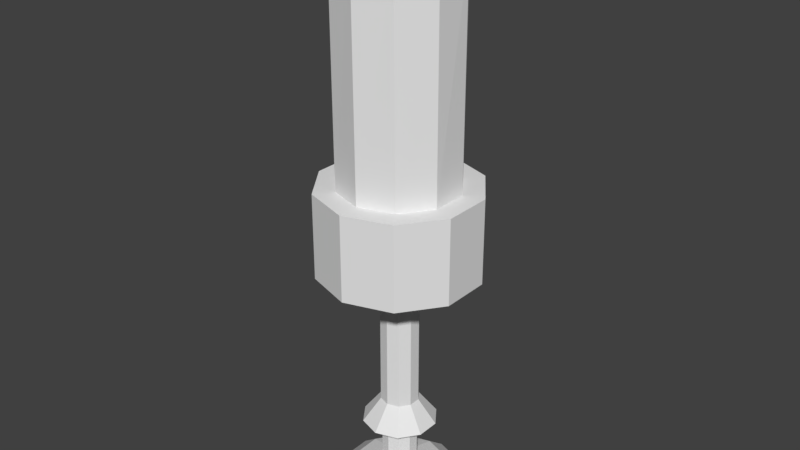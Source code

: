 # Source: Candle.blend  (saved by Blender 2.79.0; exported with 4.5.12 LTS)
import bpy
from mathutils import Matrix  # noqa: F401  (used for matrix-valued properties, if any)

bpy.ops.wm.read_factory_settings(use_empty=True)
scene = bpy.context.scene
scene.name = 'Scene'

# ---- collections
col_collection_1 = bpy.data.collections.new('Collection 1'); scene.collection.children.link(col_collection_1)

# ---- materials (node trees are filled in below, after node groups)
mat_material_001 = bpy.data.materials.new('Material.001')
mat_material_001.alpha_threshold = 0.0
mat_material_001.use_transparent_shadow = False
mat_material_001.roughness = 0.5
mat_material_002 = bpy.data.materials.new('Material.002')
mat_material_002.alpha_threshold = 0.0
mat_material_002.use_transparent_shadow = False
mat_material_002.roughness = 0.5
mat_material_003 = bpy.data.materials.new('Material.003')
mat_material_003.alpha_threshold = 0.0
mat_material_003.use_transparent_shadow = False
mat_material_003.roughness = 0.5
mat_material_004 = bpy.data.materials.new('Material.004')
mat_material_004.alpha_threshold = 0.0
mat_material_004.use_transparent_shadow = False
mat_material_004.roughness = 0.5

# ---- material node trees

# ---- world
world_world = bpy.data.worlds.new('World'); scene.world = world_world
world_world.color = (0.05088, 0.05088, 0.05088)
world_world.use_sun_shadow = False
world_world.sun_shadow_jitter_overblur = 0.0
world_world.cycles.sampling_method = 'MANUAL'

# ---- meshes
me_circle = bpy.data.meshes.new('Circle')
me_circle.from_pydata([(0.0, 1.0, 0.0), (-0.5878, 0.809, 0.0), (-0.9511, 0.309, 0.0), (-0.9511, -0.309, 0.0), (-0.5878, -0.809, 0.0), (8.742e-08, -1.0, 0.0), (0.5878, -0.809, 0.0), (0.9511, -0.309, 0.0), (0.9511, 0.309, 0.0), (0.5878, 0.809, 0.0), (-8.909e-09, 0.7011, 0.2364), (-0.4121, 0.5672, 0.2364), (-0.6667, 0.2166, 0.2364), (-0.6667, -0.2166, 0.2364), (-0.4121, -0.5672, 0.2364), (5.238e-08, -0.7011, 0.2364), (0.4121, -0.5672, 0.2364), (0.6667, -0.2166, 0.2364), (0.6667, 0.2166, 0.2364), (0.4121, 0.5672, 0.2364), (-3.753e-08, 0.2601, 0.3702), (-0.1529, 0.2104, 0.3702), (-0.2474, 0.08037, 0.3702), (-0.2474, -0.08037, 0.3702), (-0.1529, -0.2104, 0.3702), (-1.479e-08, -0.2601, 0.3702), (0.1529, -0.2104, 0.3702), (0.2474, -0.08037, 0.3702), (0.2474, 0.08037, 0.3702), (0.1529, 0.2104, 0.3702), (-5.709e-09, 0.2601, 0.9362), (-0.1529, 0.2104, 0.9362), (-0.2474, 0.08037, 0.9362), (-0.2474, -0.08037, 0.9362), (-0.1529, -0.2104, 0.9362), (1.703e-08, -0.2601, 0.9362), (0.1529, -0.2104, 0.9362), (0.2474, -0.08037, 0.9362), (0.2474, 0.08037, 0.9362), (0.1529, 0.2104, 0.9362), (-8.651e-09, 0.5406, 1.128), (-0.3177, 0.4373, 1.128), (-0.5141, 0.167, 1.128), (-0.5141, -0.167, 1.128), (-0.3177, -0.4373, 1.128), (3.861e-08, -0.5406, 1.128), (0.3177, -0.4373, 1.128), (0.5141, -0.167, 1.128), (0.5141, 0.167, 1.128), (0.3177, 0.4373, 1.128), (-4.787e-08, 0.2779, 1.477), (-0.1634, 0.2248, 1.477), (-0.2643, 0.08588, 1.477), (-0.2643, -0.08588, 1.477), (-0.1634, -0.2248, 1.477), (-2.357e-08, -0.2779, 1.477), (0.1634, -0.2248, 1.477), (0.2643, -0.08588, 1.477), (0.2643, 0.08588, 1.477), (0.1634, 0.2248, 1.477), (4.314e-07, 0.2779, 3.303), (-0.1634, 0.2248, 3.303), (-0.2643, 0.08588, 3.303), (-0.2643, -0.08588, 3.303), (-0.1634, -0.2248, 3.303), (4.557e-07, -0.2779, 3.303), (0.1634, -0.2248, 3.303), (0.2643, -0.08588, 3.303), (0.2643, 0.08588, 3.303), (0.1634, 0.2248, 3.303), (3.727e-07, 0.6209, 3.426), (-0.365, 0.5023, 3.426), (-0.5905, 0.1919, 3.426), (-0.5905, -0.1919, 3.426), (-0.365, -0.5023, 3.426), (4.27e-07, -0.6209, 3.426), (0.365, -0.5023, 3.426), (0.5905, -0.1919, 3.426), (0.5905, 0.1919, 3.426), (0.365, 0.5023, 3.426), (4.092e-07, 1.151, 3.539), (-0.6767, 0.9314, 3.539), (-1.095, 0.3558, 3.539), (-1.095, -0.3558, 3.539), (-0.6767, -0.9314, 3.539), (5.098e-07, -1.151, 3.539), (0.6767, -0.9314, 3.539), (1.095, -0.3558, 3.539), (1.095, 0.3558, 3.539), (0.6767, 0.9314, 3.539), (4.046e-07, 0.8483, 4.767), (-0.4986, 0.6863, 4.767), (-0.8067, 0.2621, 4.767), (-0.8067, -0.2621, 4.767), (-0.4986, -0.6863, 4.767), (4.815e-07, -0.8483, 4.767), (0.4986, -0.6863, 4.767), (0.8067, -0.2621, 4.767), (0.8067, 0.2621, 4.767), (0.4986, 0.6863, 4.767), (-0.6767, 0.9314, 4.767), (3.904e-07, 1.151, 4.767), (-1.095, 0.3558, 4.767), (-1.095, -0.3558, 4.767), (-0.6767, -0.9314, 4.767), (4.91e-07, -1.151, 4.767), (0.6767, -0.9314, 4.767), (1.095, -0.3558, 4.767), (1.095, 0.3558, 4.767), (0.6767, 0.9314, 4.767), (0.001515, 0.02537, 7.533), (-0.02132, 0.01763, 7.528), (-0.03131, 0.004342, 7.527), (-0.03171, -0.006402, 7.529), (-0.02325, -0.01857, 7.534), (-0.001514, -0.02537, 7.542), (0.02133, -0.01763, 7.547), (0.03131, -0.004342, 7.548), (0.03171, 0.006402, 7.546), (0.02325, 0.01857, 7.541), (-0.464, 0.6673, 7.318), (0.03086, 0.835, 7.462), (-0.7816, 0.2447, 7.418), (-0.8007, -0.2714, 7.419), (-0.5139, -0.6838, 7.582), (-0.03086, -0.835, 7.792), (0.464, -0.6673, 7.845), (0.7816, -0.2447, 7.862), (0.8007, 0.2714, 7.888), (0.5139, 0.6838, 7.519), (0.02715, 0.06731, 8.368), (0.01821, 0.06428, 8.366), (0.0143, 0.05907, 8.365), (0.01415, 0.05487, 8.366), (0.01746, 0.05011, 8.368), (0.02597, 0.04744, 8.371), (0.03491, 0.05047, 8.373), (0.03882, 0.05567, 8.373), (0.03898, 0.05988, 8.373), (0.03567, 0.06464, 8.371)], [], [(1, 0, 9, 8, 7, 6, 5, 4, 3, 2), (18, 19, 29, 28), (1, 2, 12, 11), (8, 9, 19, 18), (5, 6, 16, 15), (2, 3, 13, 12), (9, 0, 10, 19), (6, 7, 17, 16), (3, 4, 14, 13), (0, 1, 11, 10), (7, 8, 18, 17), (4, 5, 15, 14), (25, 26, 36, 35), (15, 16, 26, 25), (12, 13, 23, 22), (19, 10, 20, 29), (16, 17, 27, 26), (13, 14, 24, 23), (10, 11, 21, 20), (17, 18, 28, 27), (14, 15, 25, 24), (11, 12, 22, 21), (32, 33, 43, 42), (22, 23, 33, 32), (29, 20, 30, 39), (26, 27, 37, 36), (23, 24, 34, 33), (20, 21, 31, 30), (27, 28, 38, 37), (24, 25, 35, 34), (21, 22, 32, 31), (28, 29, 39, 38), (46, 47, 57, 56), (39, 30, 40, 49), (36, 37, 47, 46), (33, 34, 44, 43), (30, 31, 41, 40), (37, 38, 48, 47), (34, 35, 45, 44), (31, 32, 42, 41), (38, 39, 49, 48), (35, 36, 46, 45), (53, 54, 64, 63), (43, 44, 54, 53), (40, 41, 51, 50), (47, 48, 58, 57), (44, 45, 55, 54), (41, 42, 52, 51), (48, 49, 59, 58), (45, 46, 56, 55), (42, 43, 53, 52), (49, 40, 50, 59), (60, 61, 71, 70), (50, 51, 61, 60), (57, 58, 68, 67), (54, 55, 65, 64), (51, 52, 62, 61), (58, 59, 69, 68), (55, 56, 66, 65), (52, 53, 63, 62), (59, 50, 60, 69), (56, 57, 67, 66), (77, 78, 88, 87), (67, 68, 78, 77), (64, 65, 75, 74), (61, 62, 72, 71), (68, 69, 79, 78), (65, 66, 76, 75), (62, 63, 73, 72), (69, 60, 70, 79), (66, 67, 77, 76), (63, 64, 74, 73), (84, 85, 105, 104), (74, 75, 85, 84), (71, 72, 82, 81), (78, 79, 89, 88), (75, 76, 86, 85), (72, 73, 83, 82), (79, 70, 80, 89), (76, 77, 87, 86), (73, 74, 84, 83), (70, 71, 81, 80), (95, 96, 126, 125), (81, 82, 102, 100), (88, 89, 109, 108), (85, 86, 106, 105), (82, 83, 103, 102), (89, 80, 101, 109), (86, 87, 107, 106), (83, 84, 104, 103), (80, 81, 100, 101), (87, 88, 108, 107), (91, 90, 101, 100), (92, 91, 100, 102), (93, 92, 102, 103), (94, 93, 103, 104), (95, 94, 104, 105), (96, 95, 105, 106), (97, 96, 106, 107), (98, 97, 107, 108), (99, 98, 108, 109), (90, 99, 109, 101), (119, 110, 130, 139), (92, 93, 123, 122), (99, 90, 121, 129), (96, 97, 127, 126), (93, 94, 124, 123), (90, 91, 120, 121), (97, 98, 128, 127), (94, 95, 125, 124), (91, 92, 122, 120), (98, 99, 129, 128), (111, 110, 121, 120), (112, 111, 120, 122), (113, 112, 122, 123), (114, 113, 123, 124), (115, 114, 124, 125), (116, 115, 125, 126), (117, 116, 126, 127), (118, 117, 127, 128), (119, 118, 128, 129), (110, 119, 129, 121), (131, 132, 133, 134, 135, 136, 137, 138, 139, 130), (116, 117, 137, 136), (113, 114, 134, 133), (110, 111, 131, 130), (117, 118, 138, 137), (114, 115, 135, 134), (111, 112, 132, 131), (118, 119, 139, 138), (115, 116, 136, 135), (112, 113, 133, 132)])
me_circle.polygons.foreach_set('material_index', [3, 3, 3, 3, 3, 3, 3, 3, 3, 3, 3, 3, 3, 3, 3, 3, 3, 3, 3, 3, 3, 3, 3, 3, 3, 3, 3, 3, 3, 3, 3, 3, 3, 3, 3, 3, 3, 3, 3, 3, 3, 3, 3, 3, 3, 3, 3, 3, 3, 3, 3, 3, 3, 3, 3, 3, 3, 3, 3, 3, 3, 3, 3, 3, 3, 3, 3, 3, 3, 3, 3, 3, 3, 3, 3, 3, 3, 3, 3, 3, 3, 3, 2, 3, 3, 3, 3, 3, 3, 3, 3, 3, 3, 3, 3, 3, 3, 3, 3, 3, 3, 3, 1, 2, 2, 2, 2, 2, 2, 2, 2, 2, 2, 2, 2, 2, 2, 2, 2, 2, 2, 2, 1, 1, 1, 1, 1, 1, 1, 1, 1, 1])
me_circle.materials.append(mat_material_001)
me_circle.materials.append(mat_material_002)
me_circle.materials.append(mat_material_003)
me_circle.materials.append(mat_material_004)
me_circle.use_remesh_preserve_volume = False
me_circle.use_remesh_preserve_attributes = False
me_circle.use_mirror_vertex_groups = False
me_circle.update()

# ---- objects
ob_circle = bpy.data.objects.new('Circle', me_circle)

# ---- transforms, parenting, visibility, modifiers, constraints
ob_circle.location = (0.0, 0.0, 0.0)
ob_circle.scale = (1.615, 1.615, 1.615)
ob_circle.lineart.crease_threshold = 0.0

# ---- collection membership
col_collection_1.objects.link(ob_circle)

# ---- scene / render settings (as saved in the file)
scene.frame_start = 1; scene.frame_end = 250; scene.frame_set(1)
scene.render.engine = 'BLENDER_EEVEE_NEXT'
scene.render.resolution_percentage = 50
scene.render.dither_intensity = 0.0
scene.cycles.use_denoising = False
scene.cycles.samples = 128
scene.cycles.sampling_pattern = 'TABULATED_SOBOL'
scene.cycles.use_adaptive_sampling = False
scene.cycles.use_light_tree = False
scene.cycles.blur_glossy = 0.0
scene.cycles.sample_clamp_indirect = 0.0
scene.view_settings.view_transform = 'Standard'
bpy.context.view_layer.update()

# ---- added for rendering (the .blend has no active camera and no usable light): camera, sun
cam_auto = bpy.data.cameras.new('AutoCamera')
cam_auto.lens = 50.0
cam_auto.sensor_width = 36.0
cam_auto.clip_end = 1000.0
ob_auto_camera = bpy.data.objects.new('AutoCamera', cam_auto)
scene.collection.objects.link(ob_auto_camera)
ob_auto_camera.location = (13.3832, -16.0599, 17.4685)
ob_auto_camera.rotation_euler = (1.09748, -7.21219e-08, 0.694738)
scene.camera = ob_auto_camera
light_auto_sun = bpy.data.lights.new('AutoSun', 'SUN')
light_auto_sun.energy = 3.0
light_auto_sun.angle = 0.0523599
ob_auto_sun = bpy.data.objects.new('AutoSun', light_auto_sun)
scene.collection.objects.link(ob_auto_sun)
ob_auto_sun.rotation_euler = (0.872665, 0.174533, 0.523599)
bpy.context.view_layer.update()
